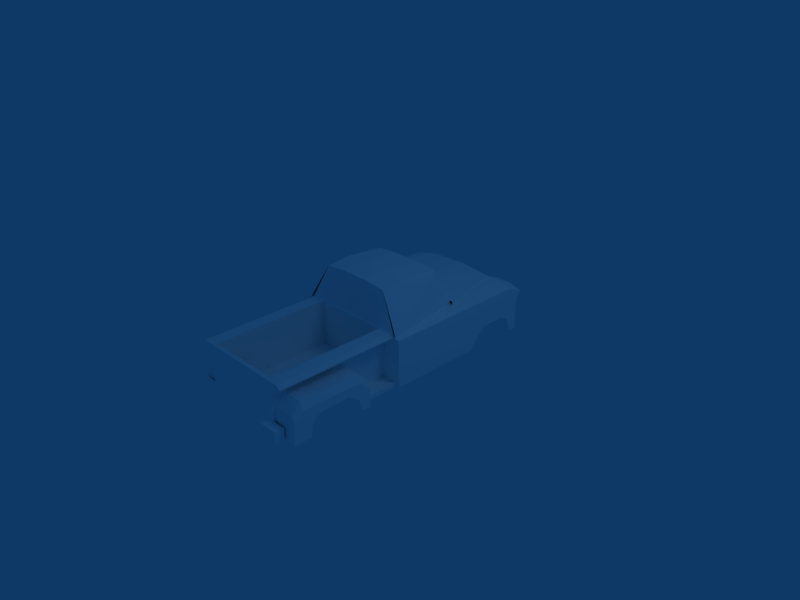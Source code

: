 # Source: oldChevy-Truck.blend  (saved by Blender 2.63.0; exported with 4.5.12 LTS)
import bpy
from mathutils import Matrix  # noqa: F401  (used for matrix-valued properties, if any)

bpy.ops.wm.read_factory_settings(use_empty=True)
scene = bpy.context.scene
scene.name = 'Scene'

# ---- collections
col_collection_1 = bpy.data.collections.new('Collection 1'); scene.collection.children.link(col_collection_1)

# ---- materials (node trees are filled in below, after node groups)
mat_material_1 = bpy.data.materials.new('Material#1')
mat_material_1.alpha_threshold = 0.0
mat_material_1.diffuse_color = (1.0, 1.0, 1.0, 1.0)
mat_material_1.roughness = 0.5
mat_material_1.line_color = (0.0, 0.0, 0.0, 1.0)

# ---- material node trees

# ---- world
world_world = bpy.data.worlds.new('World'); scene.world = world_world
world_world.color = (0.05656, 0.2208, 0.4)
world_world.use_sun_shadow = False
world_world.sun_shadow_jitter_overblur = 0.0
world_world.cycles.sampling_method = 'MANUAL'
world_world.cycles.sample_map_resolution = 256

# ---- cameras
cam_camera = bpy.data.cameras.new('Camera')
cam_camera.passepartout_alpha = 0.2
cam_camera.clip_end = 100.0
cam_camera.lens = 35.0
cam_camera.sensor_width = 32.0
cam_camera.sensor_height = 18.0
cam_camera.ortho_scale = 7.314
cam_camera.show_passepartout = False
cam_camera.show_safe_areas = True
cam_camera.dof.focus_distance = 0.0
cam_camera.dof.aperture_fstop = 128.0

# ---- lights
light_spot = bpy.data.lights.new('Spot', 'POINT')
light_spot.transmission_factor = 0.0
light_spot.cutoff_distance = 30.0
light_spot.energy = 100.0
light_spot.shadow_buffer_clip_start = 1.001
light_spot.shadow_soft_size = 1.0
light_spot.shadow_maximum_resolution = 0.006
light_spot.use_absolute_resolution = True
light_spot.cycles.use_multiple_importance_sampling = False

# ---- meshes
me_body_prm0_material_1 = bpy.data.meshes.new('body.prm0_Material#1')
me_body_prm0_material_1.from_pydata([(0.7667, 2.013, -0.1804), (0.7667, 2.136, -0.33), (0.7667, 2.012, -0.3294), (0.7667, 2.137, -0.181), (-0.7677, 2.013, -0.1804), (-0.7677, 2.137, -0.181), (-0.7677, 2.136, -0.33), (-0.7677, 2.012, -0.3294), (0.5048, 0.2814, 0.8241), (0.2354, 0.3608, 0.2615), (0.7998, 0.3608, 0.2615), (0.1929, 0.2811, 0.8514), (-0.2354, 0.3608, 0.2615), (-0.1929, 0.2811, 0.8514), (-0.7998, 0.3608, 0.2615), (-0.5048, 0.2814, 0.8241), (-0.5852, 2.021, 0.256), (0.5947, 2.018, -0.3333), (0.5947, 2.021, 0.256), (-0.5852, 2.018, -0.3333), (0.8754, 1.974, 0.009422), (0.5786, 1.854, 0.1507), (0.5786, 1.974, 0.009422), (0.8754, 1.854, 0.1507), (0.8754, 2.002, -0.3443), (0.5786, 2.002, -0.3443), (0.936, 1.973, -0.09269), (0.936, 1.854, 0.04782), (0.936, 2.002, -0.3443), (-0.572, 1.854, 0.1507), (-0.8688, 1.974, 0.009422), (-0.572, 1.974, 0.009422), (-0.8688, 1.854, 0.1507), (-0.572, 2.002, -0.3443), (-0.8688, 2.002, -0.3443), (-0.9293, 1.973, -0.09269), (-0.9293, 1.854, 0.04782), (-0.9293, 2.002, -0.3443), (-0.5238, 1.967, 0.3431), (0.5332, 1.964, -0.2726), (-0.5238, 1.964, -0.2726), (0.5332, 1.967, 0.3431), (0.4538, -1.796, 0.09867), (0.4538, -1.797, -0.3574), (0.4538, -1.679, -0.358), (0.6599, -1.797, -0.3574), (0.6599, -1.679, -0.358), (0.866, -1.798, -0.3287), (0.866, -1.68, -0.3292), (0.866, -1.796, 0.09867), (-0.4472, -1.679, -0.358), (-0.4472, -1.797, -0.3574), (-0.4472, -1.796, 0.09867), (-0.6533, -1.797, -0.3574), (-0.6533, -1.679, -0.358), (-0.8594, -1.798, -0.3287), (-0.8594, -1.68, -0.3292), (-0.8594, -1.796, 0.09867), (0.4822, -1.705, 0.3202), (0.4746, -1.752, 0.1826), (0.0104, -1.723, 0.3546), (0.0104, -1.77, 0.1822), (0.0104, -1.772, -0.3548), (-0.4528, -1.752, 0.1826), (-0.4528, -1.754, -0.3552), (-0.4604, -1.705, 0.3202), (0.4746, -1.754, -0.3552), (0.6599, -1.796, 0.09867), (0.6599, -1.874, 0.268), (0.4538, -1.874, 0.268), (0.866, -1.874, 0.2165), (-0.6533, -1.796, 0.09867), (-0.6533, -1.874, 0.268), (-0.4472, -1.874, 0.268), (-0.8594, -1.874, 0.2165), (0.5427, -0.5169, 0.767), (0.6571, -0.7147, 0.4005), (0.1966, -0.5169, 0.767), (0.225, -0.7149, 0.4747), (0.5067, -0.5835, 0.8067), (0.1938, -0.5838, 0.834), (-0.1966, -0.5169, 0.767), (-0.1938, -0.5838, 0.834), (-0.5427, -0.5169, 0.767), (-0.225, -0.7149, 0.4747), (-0.6571, -0.7147, 0.4005), (-0.5067, -0.5835, 0.8067), (0.4926, -1.645, 0.3759), (-0.4708, -1.645, 0.3759), (0.4538, -1.659, 0.3618), (0.866, -1.66, 0.3104), (-0.4472, -1.659, 0.3618), (-0.8594, -1.66, 0.3104), (0.6599, -1.659, 0.3618), (0.4538, -1.874, 0.268), (0.4538, -1.659, 0.3618), (0.6599, -1.874, 0.268), (0.866, -1.66, 0.3104), (0.866, -1.874, 0.2165), (-0.4472, -1.874, 0.268), (-0.6533, -1.659, 0.3618), (-0.4472, -1.659, 0.3618), (-0.6533, -1.874, 0.268), (-0.8594, -1.66, 0.3104), (-0.8594, -1.874, 0.2165), (0.502, -0.007797, 0.8534), (0.5048, 0.2814, 0.8241), (0.5011, -0.06748, 0.8575), (0.5067, -0.5835, 0.8067), (0.1919, -0.06701, 0.8847), (0.1938, -0.5838, 0.834), (0.1919, -0.007322, 0.8806), (0.1929, 0.2811, 0.8514), (-0.1919, -0.06701, 0.8847), (-0.1938, -0.5838, 0.834), (-0.1919, -0.007322, 0.8806), (-0.1929, 0.2811, 0.8514), (-0.5011, -0.06748, 0.8575), (-0.5067, -0.5835, 0.8067), (-0.502, -0.007797, 0.8534), (-0.5048, 0.2814, 0.8241), (-0.5238, 1.967, 0.3431), (-0.7005, 0.342, 0.3503), (-0.7005, 2.021, 0.3429), (-0.5238, 0.3806, 0.3504), (0.5332, 1.967, 0.3431), (0.7176, 0.342, 0.3503), (0.5332, 0.3806, 0.3504), (0.7176, 2.021, 0.3429), (-0.7592, 0.3413, 0.3095), (-0.7592, 2.021, 0.3021), (-0.7195, 0.3412, 0.2633), (-0.7195, 2.021, 0.256), (-0.5852, 0.3412, 0.2633), (-0.5852, 2.021, 0.256), (0.5947, 2.021, 0.256), (0.7365, 0.3412, 0.2633), (0.7365, 2.021, 0.256), (0.5947, 0.3412, 0.2633), (0.7762, 0.3413, 0.3095), (0.7762, 2.021, 0.3021), (0.5332, 0.3774, -0.266), (-0.5238, 1.964, -0.2726), (0.5332, 1.964, -0.2726), (-0.5238, 0.3774, -0.266), (0.4822, -1.705, 0.3202), (0.0104, -1.663, 0.4103), (0.4926, -1.645, 0.3759), (0.0104, -1.723, 0.3546), (-0.4604, -1.705, 0.3202), (-0.4708, -1.645, 0.3759), (0.7232, -0.7149, 0.3877), (0.0104, -0.7143, 0.4618), (-0.7015, -0.7149, 0.3877), (0.6599, 0.3632, 0.353), (0.4538, 0.3632, 0.353), (0.866, 0.3631, 0.3015), (-0.6533, 0.3632, 0.353), (-0.4472, 0.3632, 0.353), (-0.8594, 0.3631, 0.3015), (0.6599, 0.3605, -0.3664), (0.4538, 0.3632, 0.353), (0.4538, 0.3605, -0.3664), (0.6599, 0.3632, 0.353), (0.866, 0.3602, -0.3384), (0.866, 0.3631, 0.3015), (-0.4472, 0.3632, 0.353), (-0.6533, 0.3605, -0.3664), (-0.4472, 0.3605, -0.3664), (-0.6533, 0.3632, 0.353), (-0.8594, 0.3602, -0.3384), (-0.8594, 0.3631, 0.3015), (0.7998, 0.3611, 0.322), (0.2477, 0.3581, -0.3739), (0.7715, 0.3581, -0.3739), (0.2354, 0.3611, 0.322), (-0.2468, 0.3581, -0.3739), (-0.2354, 0.3611, 0.322), (-0.7715, 0.3581, -0.3739), (-0.7998, 0.3611, 0.322), (-0.5238, 0.3774, -0.266), (0.5332, 0.3806, 0.3504), (-0.5238, 0.3806, 0.3504), (0.5332, 0.3774, -0.266), (0.5048, 0.2814, 0.8241), (0.5011, -0.06748, 0.8575), (0.5427, -0.5169, 0.767), (0.5067, -0.5835, 0.8067), (-0.5011, -0.06748, 0.8575), (-0.5048, 0.2814, 0.8241), (-0.5427, -0.5169, 0.767), (-0.5067, -0.5835, 0.8067), (-0.5238, 1.964, -0.2726), (-0.5238, 1.967, 0.3431), (0.5332, 1.967, 0.3431), (0.5332, 1.964, -0.2726), (-0.5852, 2.021, 0.256), (-0.5852, 0.3385, -0.3259), (-0.5852, 2.018, -0.3333), (-0.5852, 0.3412, 0.2633), (0.5947, 2.018, -0.3333), (0.5947, 0.3412, 0.2633), (0.5947, 2.021, 0.256), (0.5947, 0.3385, -0.3259), (0.0104, -0.7181, -0.3596), (-0.4528, -1.754, -0.3552), (0.0104, -1.772, -0.3548), (-0.7015, -0.7181, -0.3596), (0.8528, 0.3516, -0.3526), (0.5776, 0.3519, -0.2951), (0.8528, 0.3519, -0.2951), (0.5776, 0.3516, -0.3526), (-0.5247, 0.3516, -0.3526), (-0.8008, 0.3519, -0.2951), (-0.5247, 0.3519, -0.2951), (-0.8008, 0.3516, -0.3526), (0.7232, -0.7181, -0.3596), (0.4746, -1.754, -0.3552), (0.4538, -0.9246, -0.3613), (0.4538, -1.039, -0.1869), (0.4538, -1.159, -0.06828), (0.4538, -1.796, 0.09867), (0.4538, -1.679, -0.358), (0.4538, -1.624, -0.1252), (0.6599, -0.9246, -0.3613), (0.6599, -1.039, -0.1869), (0.6599, -1.159, -0.06828), (0.6599, -1.5, -0.06687), (0.4538, -1.5, -0.06687), (0.6599, -1.624, -0.1252), (0.6599, -1.679, -0.358), (0.866, -0.9249, -0.3326), (0.866, -1.039, -0.1869), (0.866, -1.159, -0.06828), (0.866, -1.5, -0.06687), (0.866, -1.624, -0.1252), (0.866, -1.68, -0.3292), (0.866, -1.796, 0.09867), (-0.4472, -1.039, -0.1869), (-0.4472, -0.9246, -0.3613), (-0.4472, -1.159, -0.06828), (-0.4472, -1.624, -0.1252), (-0.4472, -1.679, -0.358), (-0.4472, -1.796, 0.09867), (-0.6533, -0.9246, -0.3613), (-0.6533, -1.039, -0.1869), (-0.6533, -1.159, -0.06828), (-0.6533, -1.5, -0.06687), (-0.4472, -1.5, -0.06687), (-0.6533, -1.624, -0.1252), (-0.6533, -1.679, -0.358), (-0.8594, -0.9249, -0.3326), (-0.8594, -1.039, -0.1869), (-0.8594, -1.159, -0.06828), (-0.8594, -1.5, -0.06687), (-0.8594, -1.624, -0.1252), (-0.8594, -1.68, -0.3292), (-0.8594, -1.796, 0.09867), (0.8528, 0.8849, -0.3543), (0.5776, 0.8849, -0.3543), (0.8528, 0.8851, -0.2976), (0.5776, 0.8851, -0.2976), (-0.5247, 0.8849, -0.3543), (-0.8008, 0.8849, -0.3543), (-0.8008, 0.8851, -0.2976), (-0.5247, 0.8851, -0.2976), (0.8754, 0.8926, 0.002573), (0.5786, 0.8912, -0.3401), (0.5786, 0.8926, 0.002573), (0.8754, 0.8912, -0.3401), (0.8754, 1.006, 0.1284), (0.5786, 1.006, 0.1284), (0.8754, 1.145, 0.1532), (0.5786, 1.145, 0.1532), (0.8754, 1.854, 0.1507), (0.5786, 1.854, 0.1507), (0.8754, 1.764, -0.3432), (0.5786, 2.002, -0.3443), (0.5786, 1.764, -0.3432), (0.8754, 2.002, -0.3443), (0.8754, 1.726, -0.1512), (0.5786, 1.726, -0.1512), (0.8754, 1.602, -0.07107), (0.5786, 1.602, -0.07107), (0.8754, 1.226, -0.06905), (0.5786, 1.226, -0.06905), (0.8754, 1.064, -0.1661), (0.5786, 1.064, -0.1661), (0.8754, 1.009, -0.3399), (0.5786, 1.009, -0.3399), (0.936, 0.8924, -0.09954), (0.936, 0.8912, -0.3401), (0.936, 1.006, 0.02556), (0.936, 1.145, 0.05037), (0.936, 1.854, 0.04782), (0.936, 1.764, -0.3432), (0.936, 2.002, -0.3443), (0.936, 1.726, -0.1512), (0.936, 1.602, -0.07107), (0.936, 1.226, -0.06905), (0.936, 1.064, -0.1661), (0.936, 1.009, -0.3399), (0.936, 1.973, -0.09269), (-0.572, 0.8912, -0.3401), (-0.8688, 0.8926, 0.002573), (-0.572, 0.8926, 0.002573), (-0.8688, 0.8912, -0.3401), (-0.8688, 1.006, 0.1284), (-0.572, 1.006, 0.1284), (-0.8688, 1.145, 0.1532), (-0.572, 1.145, 0.1532), (-0.8688, 1.854, 0.1507), (-0.572, 1.854, 0.1507), (-0.572, 2.002, -0.3443), (-0.8688, 1.764, -0.3432), (-0.572, 1.764, -0.3432), (-0.8688, 2.002, -0.3443), (-0.8688, 1.726, -0.1512), (-0.572, 1.726, -0.1512), (-0.8688, 1.602, -0.07107), (-0.572, 1.602, -0.07107), (-0.8688, 1.226, -0.06905), (-0.572, 1.226, -0.06905), (-0.8688, 1.064, -0.1661), (-0.572, 1.064, -0.1661), (-0.8688, 1.009, -0.3399), (-0.572, 1.009, -0.3399), (-0.9293, 0.8924, -0.09954), (-0.9293, 0.8912, -0.3401), (-0.9293, 1.006, 0.02556), (-0.9293, 1.145, 0.05037), (-0.9293, 1.854, 0.04782), (-0.9293, 1.764, -0.3432), (-0.9293, 2.002, -0.3443), (-0.9293, 1.726, -0.1512), (-0.9293, 1.602, -0.07107), (-0.9293, 1.226, -0.06905), (-0.9293, 1.064, -0.1661), (-0.9293, 1.009, -0.3399), (-0.9293, 1.973, -0.09269), (0.2477, -0.7183, -0.3695), (0.7715, -0.7183, -0.3695), (-0.2468, -0.7183, -0.3695), (-0.7715, -0.7183, -0.3695), (0.4926, -1.645, 0.3759), (0.7232, -0.7149, 0.3877), (-0.7015, -0.7149, 0.3877), (-0.4708, -1.645, 0.3759), (0.4538, -1.659, 0.3618), (0.866, -1.66, 0.3104), (-0.4472, -1.659, 0.3618), (-0.8594, -1.66, 0.3104), (0.6571, -0.7147, 0.4005), (0.225, -0.7149, 0.4747), (-0.225, -0.7149, 0.4747), (-0.6571, -0.7147, 0.4005)], [], [(0, 2, 1), (0, 1, 3), (3, 5, 4), (4, 0, 3), (2, 7, 6), (2, 6, 1), (6, 7, 4), (6, 4, 5), (8, 10, 9), (8, 9, 11), (11, 9, 12), (11, 12, 13), (13, 12, 14), (13, 14, 15), (0, 4, 7), (0, 7, 2), (1, 6, 5), (1, 5, 3), (16, 18, 17), (16, 17, 19), (20, 22, 21), (20, 21, 23), (24, 25, 22), (26, 20, 23), (26, 23, 27), (28, 24, 22), (28, 22, 20), (28, 20, 26), (29, 31, 30), (29, 30, 32), (33, 34, 31), (32, 30, 35), (32, 35, 36), (31, 34, 37), (31, 37, 30), (30, 37, 35), (38, 40, 39), (38, 39, 41), (42, 44, 43), (45, 43, 44), (45, 44, 46), (47, 45, 46), (47, 46, 48), (48, 49, 47), (50, 52, 51), (50, 51, 53), (50, 53, 54), (54, 53, 55), (54, 55, 56), (57, 56, 55), (58, 60, 59), (59, 60, 61), (62, 61, 63), (62, 63, 64), (60, 65, 61), (61, 65, 63), (59, 61, 62), (59, 62, 66), (67, 42, 43), (67, 43, 45), (68, 69, 42), (68, 42, 67), (49, 67, 45), (49, 45, 47), (70, 68, 67), (70, 67, 49), (51, 52, 71), (51, 71, 53), (52, 73, 72), (52, 72, 71), (53, 71, 57), (53, 57, 55), (72, 74, 71), (71, 74, 57), (75, 77, 76), (76, 77, 78), (79, 80, 75), (75, 80, 77), (77, 81, 78), (77, 80, 82), (77, 82, 81), (78, 81, 83), (78, 83, 84), (84, 83, 85), (82, 86, 81), (81, 86, 83), (87, 58, 59), (87, 59, 66), (63, 65, 88), (63, 88, 64), (89, 42, 69), (49, 90, 70), (52, 91, 73), (92, 57, 74), (93, 95, 94), (93, 94, 96), (97, 93, 96), (97, 96, 98), (99, 101, 100), (99, 100, 102), (102, 100, 103), (102, 103, 104), (105, 107, 106), (108, 107, 109), (108, 109, 110), (107, 105, 111), (107, 111, 109), (105, 106, 112), (105, 112, 111), (110, 109, 113), (110, 113, 114), (109, 111, 115), (109, 115, 113), (111, 112, 116), (111, 116, 115), (114, 113, 117), (114, 117, 118), (113, 115, 119), (113, 119, 117), (115, 116, 120), (115, 120, 119), (117, 119, 120), (121, 123, 122), (121, 122, 124), (125, 127, 126), (125, 126, 128), (123, 130, 129), (123, 129, 122), (130, 132, 131), (130, 131, 129), (132, 134, 133), (132, 133, 131), (135, 137, 136), (135, 136, 138), (137, 140, 139), (137, 139, 136), (140, 128, 126), (140, 126, 139), (141, 143, 142), (141, 142, 144), (145, 147, 146), (145, 146, 148), (146, 150, 149), (146, 149, 148), (151, 152, 147), (147, 152, 146), (152, 153, 146), (146, 153, 150), (127, 124, 122), (127, 122, 126), (140, 137, 135), (140, 135, 128), (128, 135, 134), (128, 134, 123), (123, 134, 132), (123, 132, 130), (121, 125, 128), (121, 128, 123), (154, 155, 95), (154, 95, 93), (156, 154, 93), (156, 93, 97), (101, 158, 157), (101, 157, 100), (100, 157, 159), (100, 159, 103), (160, 162, 161), (160, 161, 163), (164, 160, 163), (164, 163, 165), (166, 168, 167), (166, 167, 169), (169, 167, 170), (169, 170, 171), (172, 174, 173), (172, 173, 175), (175, 173, 176), (175, 176, 177), (177, 176, 178), (177, 178, 179), (180, 182, 181), (180, 181, 183), (184, 185, 172), (172, 185, 186), (186, 185, 187), (188, 189, 179), (188, 179, 190), (188, 190, 191), (182, 180, 192), (182, 192, 193), (194, 195, 183), (194, 183, 181), (196, 198, 197), (196, 197, 199), (200, 202, 201), (200, 201, 203), (204, 206, 205), (204, 205, 207), (208, 210, 209), (208, 209, 211), (212, 214, 213), (212, 213, 215), (216, 217, 206), (216, 206, 204), (218, 219, 162), (162, 219, 220), (221, 223, 222), (224, 218, 162), (224, 162, 160), (225, 219, 218), (226, 220, 219), (226, 219, 225), (227, 228, 220), (227, 220, 226), (229, 223, 228), (229, 228, 227), (230, 222, 223), (230, 223, 229), (231, 224, 160), (231, 160, 164), (232, 225, 218), (232, 218, 224), (232, 224, 231), (233, 226, 225), (233, 225, 232), (234, 227, 226), (234, 226, 233), (235, 229, 227), (235, 227, 234), (236, 230, 229), (236, 229, 235), (232, 231, 164), (232, 164, 233), (235, 237, 236), (238, 239, 168), (238, 168, 240), (241, 243, 242), (168, 239, 244), (168, 244, 167), (238, 245, 239), (238, 240, 246), (238, 246, 245), (240, 248, 247), (240, 247, 246), (248, 241, 249), (248, 249, 247), (241, 242, 250), (241, 250, 249), (167, 244, 251), (167, 251, 170), (239, 245, 252), (239, 252, 244), (244, 252, 251), (245, 246, 253), (245, 253, 252), (246, 247, 254), (246, 254, 253), (247, 249, 255), (247, 255, 254), (250, 256, 249), (249, 256, 255), (251, 252, 170), (170, 252, 253), (257, 255, 256), (258, 208, 211), (258, 211, 259), (258, 260, 210), (258, 210, 208), (260, 261, 209), (260, 209, 210), (262, 212, 215), (262, 215, 263), (215, 213, 264), (215, 264, 263), (265, 264, 213), (265, 213, 214), (266, 268, 267), (266, 267, 269), (270, 271, 268), (270, 268, 266), (272, 273, 271), (272, 271, 270), (274, 275, 273), (274, 273, 272), (276, 278, 277), (276, 277, 279), (280, 281, 278), (280, 278, 276), (282, 283, 281), (282, 281, 280), (284, 285, 283), (284, 283, 282), (286, 287, 285), (286, 285, 284), (288, 289, 287), (288, 287, 286), (269, 267, 289), (269, 289, 288), (290, 266, 269), (290, 269, 291), (292, 270, 266), (292, 266, 290), (293, 272, 270), (293, 270, 292), (294, 274, 272), (294, 272, 293), (295, 276, 279), (295, 279, 296), (297, 280, 276), (297, 276, 295), (298, 282, 280), (298, 280, 297), (299, 284, 282), (299, 282, 298), (300, 286, 284), (300, 284, 299), (301, 288, 286), (301, 286, 300), (291, 269, 288), (291, 288, 301), (300, 299, 290), (292, 290, 299), (292, 299, 293), (293, 299, 298), (293, 298, 294), (294, 298, 297), (294, 297, 302), (301, 300, 290), (301, 290, 291), (302, 297, 295), (302, 295, 296), (303, 305, 304), (303, 304, 306), (305, 308, 307), (305, 307, 304), (308, 310, 309), (308, 309, 307), (310, 312, 311), (310, 311, 309), (313, 315, 314), (313, 314, 316), (315, 318, 317), (315, 317, 314), (318, 320, 319), (318, 319, 317), (320, 322, 321), (320, 321, 319), (322, 324, 323), (322, 323, 321), (324, 326, 325), (324, 325, 323), (326, 303, 306), (326, 306, 325), (306, 304, 327), (306, 327, 328), (304, 307, 329), (304, 329, 327), (307, 309, 330), (307, 330, 329), (309, 311, 331), (309, 331, 330), (316, 314, 332), (316, 332, 333), (314, 317, 334), (314, 334, 332), (317, 319, 335), (317, 335, 334), (319, 321, 336), (319, 336, 335), (321, 323, 337), (321, 337, 336), (323, 325, 338), (323, 338, 337), (325, 306, 328), (325, 328, 338), (336, 337, 327), (336, 327, 329), (336, 329, 330), (335, 336, 330), (335, 330, 331), (334, 335, 331), (334, 331, 339), (327, 337, 338), (327, 338, 328), (332, 334, 339), (332, 339, 333), (174, 341, 340), (174, 340, 173), (173, 340, 342), (173, 342, 176), (176, 342, 343), (176, 343, 178), (198, 200, 203), (198, 203, 197), (344, 217, 216), (344, 216, 345), (205, 347, 346), (205, 346, 207), (348, 220, 228), (348, 228, 223), (348, 223, 221), (162, 220, 348), (162, 348, 161), (233, 349, 234), (235, 234, 349), (235, 349, 237), (349, 233, 164), (349, 164, 165), (240, 350, 248), (241, 248, 350), (241, 350, 243), (350, 240, 168), (350, 168, 166), (351, 253, 254), (351, 254, 255), (351, 255, 257), (170, 253, 351), (170, 351, 171), (172, 186, 352), (172, 352, 174), (174, 352, 341), (341, 352, 353), (341, 353, 340), (340, 353, 354), (340, 354, 342), (342, 354, 355), (342, 355, 343), (190, 179, 355), (355, 179, 178), (355, 178, 343)])
_uv = me_body_prm0_material_1.uv_layers.new(name='UVTex')
_uv.uv.foreach_set('vector', [0.07323, 0.6165, 0.07323, 0.5612, 0.07323, 0.5618, 0.07323, 0.6165, 0.07323, 0.5618, 0.07323, 0.6171, 0.07323, 0.6171, 0.6302, 0.6171, 0.6302, 0.6165, 0.6302, 0.6165, 0.07323, 0.6165, 0.07323, 0.6171, 0.07323, 0.5612, 0.6302, 0.5612, 0.6302, 0.5618, 0.07323, 0.5612, 0.6302, 0.5618, 0.07323, 0.5618, 0.6302, 0.5618, 0.6302, 0.5612, 0.6302, 0.6165, 0.6302, 0.5618, 0.6302, 0.6165, 0.6302, 0.6171, 0.1684, 0.9776, 0.06128, 0.7696, 0.2661, 0.7696, 0.1684, 0.9776, 0.2661, 0.7696, 0.2815, 0.9878, 0.2815, 0.9878, 0.2661, 0.7696, 0.4372, 0.7696, 0.2815, 0.9878, 0.4372, 0.7696, 0.4218, 0.9878, 0.4218, 0.9878, 0.4372, 0.7696, 0.642, 0.7696, 0.4218, 0.9878, 0.642, 0.7696, 0.5349, 0.9776, 0.07323, 0.6165, 0.6302, 0.6165, 0.6302, 0.5612, 0.07323, 0.6165, 0.6302, 0.5612, 0.07323, 0.5612, 0.07323, 0.5618, 0.6302, 0.5618, 0.6302, 0.6171, 0.07323, 0.5618, 0.6302, 0.6171, 0.07323, 0.6171, 0.564, 0.7783, 0.1359, 0.7783, 0.1359, 0.56, 0.564, 0.7783, 0.1359, 0.56, 0.564, 0.56, 0.03403, 0.6869, 0.1417, 0.6869, 0.1417, 0.7383, 0.03403, 0.6869, 0.1417, 0.7383, 0.03403, 0.7383, 0.03403, 0.5556, 0.1417, 0.5556, 0.1417, 0.6869, 0.01185, 0.6488, 0.03403, 0.6869, 0.03403, 0.7383, 0.01185, 0.6488, 0.03403, 0.7383, 0.01185, 0.7002, 0.01185, 0.5556, 0.03403, 0.5556, 0.1417, 0.6869, 0.01185, 0.5556, 0.1417, 0.6869, 0.03403, 0.6869, 0.01185, 0.5556, 0.03403, 0.6869, 0.01185, 0.6488, 0.5592, 0.7383, 0.5592, 0.6869, 0.6669, 0.6869, 0.5592, 0.7383, 0.6669, 0.6869, 0.6669, 0.7383, 0.5592, 0.5556, 0.6669, 0.5556, 0.5592, 0.6869, 0.6669, 0.7383, 0.6669, 0.6869, 0.6891, 0.6488, 0.6669, 0.7383, 0.6891, 0.6488, 0.6891, 0.7002, 0.5592, 0.6869, 0.6669, 0.5556, 0.6891, 0.5556, 0.5592, 0.6869, 0.6891, 0.5556, 0.6669, 0.6869, 0.6669, 0.6869, 0.6891, 0.5556, 0.6891, 0.6488, 0.5418, 0.8104, 0.5418, 0.5819, 0.1581, 0.5819, 0.5418, 0.8104, 0.1581, 0.5819, 0.1581, 0.8104, 0.7675, 0.1681, 0.6389, 0.1681, 0.6384, 0.1681, 0.6384, 0.1205, 0.6384, 0.1681, 0.6389, 0.1681, 0.6384, 0.1205, 0.6389, 0.1681, 0.6389, 0.1205, 0.6465, 0.07284, 0.6384, 0.1205, 0.6389, 0.1205, 0.6465, 0.07284, 0.6389, 0.1205, 0.647, 0.07284, 0.647, 0.07284, 0.7675, 0.07284, 0.6465, 0.07284, 0.6389, 0.3763, 0.7675, 0.3763, 0.6384, 0.3763, 0.6389, 0.3763, 0.6384, 0.3763, 0.6384, 0.4239, 0.6389, 0.3763, 0.6384, 0.4239, 0.6389, 0.4239, 0.6389, 0.4239, 0.6384, 0.4239, 0.6465, 0.4715, 0.6389, 0.4239, 0.6465, 0.4715, 0.647, 0.4715, 0.7675, 0.4715, 0.647, 0.4715, 0.6465, 0.4715, 0.8306, 0.1615, 0.8402, 0.2705, 0.7914, 0.1633, 0.7914, 0.1633, 0.8402, 0.2705, 0.7914, 0.2705, 0.6393, 0.2705, 0.7914, 0.2705, 0.7914, 0.3776, 0.6393, 0.2705, 0.7914, 0.3776, 0.6393, 0.3776, 0.8402, 0.2705, 0.8306, 0.3795, 0.7914, 0.2705, 0.7914, 0.2705, 0.8306, 0.3795, 0.7914, 0.3776, 0.7914, 0.1633, 0.7914, 0.2705, 0.6393, 0.2705, 0.7914, 0.1633, 0.6393, 0.2705, 0.6393, 0.1633, 0.7675, 0.1205, 0.7675, 0.1681, 0.6384, 0.1681, 0.7675, 0.1205, 0.6384, 0.1681, 0.6384, 0.1205, 0.8151, 0.1205, 0.8151, 0.1681, 0.7675, 0.1681, 0.8151, 0.1205, 0.7675, 0.1681, 0.7675, 0.1205, 0.7675, 0.07284, 0.7675, 0.1205, 0.6384, 0.1205, 0.7675, 0.07284, 0.6384, 0.1205, 0.6465, 0.07284, 0.8005, 0.07284, 0.8151, 0.1205, 0.7675, 0.1205, 0.8005, 0.07284, 0.7675, 0.1205, 0.7675, 0.07284, 0.6384, 0.3763, 0.7675, 0.3763, 0.7675, 0.4239, 0.6384, 0.3763, 0.7675, 0.4239, 0.6384, 0.4239, 0.7675, 0.3763, 0.8151, 0.3763, 0.8151, 0.4239, 0.7675, 0.3763, 0.8151, 0.4239, 0.7675, 0.4239, 0.6384, 0.4239, 0.7675, 0.4239, 0.7675, 0.4715, 0.6384, 0.4239, 0.7675, 0.4715, 0.6465, 0.4715, 0.8151, 0.4239, 0.8005, 0.4715, 0.7675, 0.4239, 0.7675, 0.4239, 0.8005, 0.4715, 0.7675, 0.4715, 0.9629, 0.1474, 0.9629, 0.2274, 0.8582, 0.121, 0.8582, 0.121, 0.9629, 0.2274, 0.8792, 0.2208, 0.9738, 0.1557, 0.9815, 0.2281, 0.9629, 0.1474, 0.9629, 0.1474, 0.9815, 0.2281, 0.9629, 0.2274, 0.9629, 0.2274, 0.9629, 0.3184, 0.8792, 0.2208, 0.9629, 0.2274, 0.9815, 0.2281, 0.9815, 0.3178, 0.9629, 0.2274, 0.9815, 0.3178, 0.9629, 0.3184, 0.8792, 0.2208, 0.9629, 0.3184, 0.9629, 0.3984, 0.8792, 0.2208, 0.9629, 0.3984, 0.8792, 0.3251, 0.8792, 0.3251, 0.9629, 0.3984, 0.8582, 0.4248, 0.9815, 0.3178, 0.9738, 0.3901, 0.9629, 0.3184, 0.9629, 0.3184, 0.9738, 0.3901, 0.9629, 0.3984, 0.8466, 0.1591, 0.8306, 0.1615, 0.7914, 0.1633, 0.8466, 0.1591, 0.7914, 0.1633, 0.6393, 0.1633, 0.7914, 0.3776, 0.8306, 0.3795, 0.8466, 0.3819, 0.7914, 0.3776, 0.8466, 0.3819, 0.6393, 0.3776, 0.8427, 0.1681, 0.7675, 0.1681, 0.8151, 0.1681, 0.7675, 0.07284, 0.8282, 0.07284, 0.8005, 0.07284, 0.7675, 0.3763, 0.8427, 0.3763, 0.8151, 0.3763, 0.8282, 0.4715, 0.7675, 0.4715, 0.8005, 0.4715, 0.8755, 0.5309, 0.854, 0.5309, 0.854, 0.5047, 0.8755, 0.5309, 0.854, 0.5047, 0.8755, 0.5047, 0.8969, 0.531, 0.8755, 0.5309, 0.8755, 0.5047, 0.8969, 0.531, 0.8755, 0.5047, 0.8969, 0.5048, 0.7604, 0.5047, 0.7604, 0.5309, 0.739, 0.5309, 0.7604, 0.5047, 0.739, 0.5309, 0.739, 0.5047, 0.739, 0.5047, 0.739, 0.5309, 0.7176, 0.531, 0.739, 0.5047, 0.7176, 0.531, 0.7176, 0.5048, 0.8591, 0.7332, 0.859, 0.7259, 0.8594, 0.769, 0.8596, 0.6624, 0.859, 0.7259, 0.8269, 0.7258, 0.8596, 0.6624, 0.8269, 0.7258, 0.8271, 0.6624, 0.859, 0.7259, 0.8591, 0.7332, 0.8269, 0.7332, 0.859, 0.7259, 0.8269, 0.7332, 0.8269, 0.7258, 0.8591, 0.7332, 0.8594, 0.769, 0.827, 0.769, 0.8591, 0.7332, 0.827, 0.769, 0.8269, 0.7332, 0.8271, 0.6624, 0.8269, 0.7258, 0.787, 0.7258, 0.8271, 0.6624, 0.787, 0.7258, 0.7867, 0.6624, 0.8269, 0.7258, 0.8269, 0.7332, 0.787, 0.7332, 0.8269, 0.7258, 0.787, 0.7332, 0.787, 0.7258, 0.8269, 0.7332, 0.827, 0.769, 0.7868, 0.769, 0.8269, 0.7332, 0.7868, 0.769, 0.787, 0.7332, 0.7867, 0.6624, 0.787, 0.7258, 0.7548, 0.7259, 0.7867, 0.6624, 0.7548, 0.7259, 0.7542, 0.6624, 0.787, 0.7258, 0.787, 0.7332, 0.7548, 0.7332, 0.787, 0.7258, 0.7548, 0.7332, 0.7548, 0.7259, 0.787, 0.7332, 0.7868, 0.769, 0.7544, 0.769, 0.787, 0.7332, 0.7544, 0.769, 0.7548, 0.7332, 0.7548, 0.7259, 0.7548, 0.7332, 0.7544, 0.769, 0.7524, 0.9777, 0.7341, 0.9844, 0.7341, 0.7775, 0.7524, 0.9777, 0.7341, 0.7775, 0.7524, 0.7822, 0.8623, 0.9777, 0.8623, 0.7822, 0.8815, 0.7775, 0.8623, 0.9777, 0.8815, 0.7775, 0.8815, 0.9844, 0.7341, 0.9844, 0.728, 0.9844, 0.728, 0.7775, 0.7341, 0.9844, 0.728, 0.7775, 0.7341, 0.7775, 0.728, 0.9844, 0.7322, 0.9845, 0.7322, 0.7776, 0.728, 0.9844, 0.7322, 0.7776, 0.728, 0.7775, 0.7322, 0.9845, 0.7461, 0.9845, 0.7461, 0.7776, 0.7322, 0.9845, 0.7461, 0.7776, 0.7322, 0.7776, 0.8687, 0.9845, 0.8834, 0.9845, 0.8834, 0.7776, 0.8687, 0.9845, 0.8834, 0.7776, 0.8687, 0.7776, 0.8834, 0.9845, 0.8876, 0.9844, 0.8876, 0.7775, 0.8834, 0.9845, 0.8876, 0.7775, 0.8834, 0.7776, 0.8876, 0.9844, 0.8815, 0.9844, 0.8815, 0.7775, 0.8876, 0.9844, 0.8815, 0.7775, 0.8876, 0.7775, 0.8623, 0.7832, 0.8623, 0.9787, 0.7524, 0.9787, 0.8623, 0.7832, 0.7524, 0.9787, 0.7524, 0.7832, 0.857, 0.5254, 0.8581, 0.5326, 0.808, 0.5303, 0.857, 0.5254, 0.808, 0.5303, 0.808, 0.5231, 0.808, 0.5303, 0.7579, 0.5326, 0.759, 0.5254, 0.808, 0.5303, 0.759, 0.5254, 0.808, 0.5231, 0.8821, 0.6472, 0.808, 0.6471, 0.8581, 0.5326, 0.8581, 0.5326, 0.808, 0.6471, 0.808, 0.5303, 0.808, 0.6471, 0.734, 0.6472, 0.808, 0.5303, 0.808, 0.5303, 0.734, 0.6472, 0.7579, 0.5326, 0.8623, 0.7822, 0.7524, 0.7822, 0.7341, 0.7775, 0.8623, 0.7822, 0.7341, 0.7775, 0.8815, 0.7775, 0.8876, 0.9844, 0.8834, 0.9845, 0.8687, 0.9845, 0.8876, 0.9844, 0.8687, 0.9845, 0.8815, 0.9844, 0.8815, 0.9844, 0.8687, 0.9845, 0.7461, 0.9845, 0.8815, 0.9844, 0.7461, 0.9845, 0.7341, 0.9844, 0.7341, 0.9844, 0.7461, 0.9845, 0.7322, 0.9845, 0.7341, 0.9844, 0.7322, 0.9845, 0.728, 0.9844, 0.7524, 0.9777, 0.8623, 0.9777, 0.8815, 0.9844, 0.7524, 0.9777, 0.8815, 0.9844, 0.7341, 0.9844, 0.8755, 0.7801, 0.854, 0.7801, 0.854, 0.5309, 0.8755, 0.7801, 0.854, 0.5309, 0.8755, 0.5309, 0.8969, 0.7802, 0.8755, 0.7801, 0.8755, 0.5309, 0.8969, 0.7802, 0.8755, 0.5309, 0.8969, 0.531, 0.7604, 0.5309, 0.7604, 0.7801, 0.739, 0.7801, 0.7604, 0.5309, 0.739, 0.7801, 0.739, 0.5309, 0.739, 0.5309, 0.739, 0.7801, 0.7176, 0.7802, 0.739, 0.5309, 0.7176, 0.7802, 0.7176, 0.531, 0.2725, 0.3092, 0.2725, 0.3092, 0.2739, 0.4263, 0.2725, 0.3092, 0.2739, 0.4263, 0.2739, 0.4263, 0.2725, 0.3139, 0.2725, 0.3092, 0.2739, 0.4263, 0.2725, 0.3139, 0.2739, 0.4263, 0.2738, 0.418, 0.2739, 0.4263, 0.2725, 0.3092, 0.2725, 0.3092, 0.2739, 0.4263, 0.2725, 0.3092, 0.2739, 0.4263, 0.2739, 0.4263, 0.2725, 0.3092, 0.2725, 0.3139, 0.2739, 0.4263, 0.2725, 0.3139, 0.2738, 0.418, 0.2741, 0.4213, 0.2728, 0.3081, 0.2728, 0.3081, 0.2741, 0.4213, 0.2728, 0.3081, 0.2741, 0.4213, 0.2741, 0.4213, 0.2728, 0.3081, 0.2728, 0.3081, 0.2741, 0.4213, 0.2728, 0.3081, 0.2741, 0.4213, 0.2741, 0.4213, 0.2728, 0.3081, 0.2728, 0.3081, 0.2741, 0.4213, 0.2728, 0.3081, 0.2741, 0.4213, 0.2701, 0.3257, 0.2713, 0.4259, 0.2713, 0.4259, 0.2701, 0.3257, 0.2713, 0.4259, 0.2701, 0.3257, 0.2875, 0.5026, 0.3403, 0.507, 0.2741, 0.4213, 0.2741, 0.4213, 0.3403, 0.507, 0.408, 0.4911, 0.408, 0.4911, 0.3403, 0.507, 0.4181, 0.4974, 0.3403, 0.507, 0.2875, 0.5026, 0.2741, 0.4213, 0.3403, 0.507, 0.2741, 0.4213, 0.408, 0.4911, 0.3403, 0.507, 0.408, 0.4911, 0.4181, 0.4974, 0.2713, 0.4259, 0.2701, 0.3257, 0.03061, 0.329, 0.2713, 0.4259, 0.03061, 0.329, 0.03183, 0.4293, 0.03183, 0.4293, 0.03061, 0.329, 0.2701, 0.3257, 0.03183, 0.4293, 0.2701, 0.3257, 0.2713, 0.4259, 0.02352, 0.4152, 0.02235, 0.3194, 0.2758, 0.3159, 0.02352, 0.4152, 0.2758, 0.3159, 0.277, 0.4116, 0.02235, 0.3194, 0.02352, 0.4152, 0.277, 0.4116, 0.02235, 0.3194, 0.277, 0.4116, 0.2758, 0.3159, 0.4353, 0.3074, 0.5945, 0.3051, 0.5917, 0.3052, 0.4353, 0.3074, 0.5917, 0.3052, 0.4353, 0.3074, 0.2738, 0.3115, 0.2739, 0.3208, 0.2739, 0.3208, 0.2738, 0.3115, 0.2739, 0.3208, 0.2738, 0.3115, 0.2738, 0.3115, 0.2739, 0.3208, 0.2739, 0.3208, 0.2738, 0.3115, 0.2739, 0.3208, 0.2738, 0.3115, 0.4353, 0.3074, 0.5917, 0.3052, 0.5945, 0.3051, 0.4353, 0.3074, 0.5945, 0.3051, 0.4353, 0.3074, 0.4665, 0.3065, 0.4842, 0.3344, 0.2725, 0.3092, 0.2725, 0.3092, 0.4842, 0.3344, 0.5025, 0.3534, 0.5991, 0.3788, 0.5726, 0.3428, 0.5804, 0.3049, 0.4665, 0.3065, 0.4665, 0.3065, 0.2725, 0.3092, 0.4665, 0.3065, 0.2725, 0.3092, 0.2725, 0.3092, 0.4842, 0.3344, 0.4842, 0.3344, 0.4665, 0.3065, 0.5025, 0.3534, 0.5025, 0.3534, 0.4842, 0.3344, 0.5025, 0.3534, 0.4842, 0.3344, 0.4842, 0.3344, 0.5541, 0.3527, 0.5541, 0.3527, 0.5025, 0.3534, 0.5541, 0.3527, 0.5025, 0.3534, 0.5025, 0.3534, 0.5726, 0.3428, 0.5726, 0.3428, 0.5541, 0.3527, 0.5726, 0.3428, 0.5541, 0.3527, 0.5541, 0.3527, 0.5804, 0.3049, 0.5804, 0.3049, 0.5726, 0.3428, 0.5804, 0.3049, 0.5726, 0.3428, 0.5726, 0.3428, 0.4666, 0.3112, 0.4665, 0.3065, 0.2725, 0.3092, 0.4666, 0.3112, 0.2725, 0.3092, 0.2725, 0.3139, 0.4842, 0.3344, 0.4842, 0.3344, 0.4665, 0.3065, 0.4842, 0.3344, 0.4665, 0.3065, 0.4665, 0.3065, 0.4842, 0.3344, 0.4665, 0.3065, 0.4666, 0.3112, 0.5025, 0.3534, 0.5025, 0.3534, 0.4842, 0.3344, 0.5025, 0.3534, 0.4842, 0.3344, 0.4842, 0.3344, 0.5541, 0.3527, 0.5541, 0.3527, 0.5025, 0.3534, 0.5541, 0.3527, 0.5025, 0.3534, 0.5025, 0.3534, 0.5726, 0.3428, 0.5726, 0.3428, 0.5541, 0.3527, 0.5726, 0.3428, 0.5541, 0.3527, 0.5541, 0.3527, 0.5805, 0.3095, 0.5804, 0.3049, 0.5726, 0.3428, 0.5805, 0.3095, 0.5726, 0.3428, 0.5726, 0.3428, 0.4842, 0.3344, 0.4666, 0.3112, 0.2725, 0.3139, 0.4842, 0.3344, 0.2725, 0.3139, 0.5025, 0.3534, 0.5726, 0.3428, 0.5991, 0.3788, 0.5805, 0.3095, 0.4842, 0.3344, 0.4665, 0.3065, 0.2725, 0.3092, 0.4842, 0.3344, 0.2725, 0.3092, 0.5025, 0.3534, 0.5726, 0.3428, 0.5991, 0.3788, 0.5804, 0.3049, 0.2725, 0.3092, 0.4665, 0.3065, 0.4665, 0.3065, 0.2725, 0.3092, 0.4665, 0.3065, 0.2725, 0.3092, 0.4842, 0.3344, 0.4842, 0.3344, 0.4665, 0.3065, 0.4842, 0.3344, 0.5025, 0.3534, 0.5025, 0.3534, 0.4842, 0.3344, 0.5025, 0.3534, 0.4842, 0.3344, 0.5025, 0.3534, 0.5541, 0.3527, 0.5541, 0.3527, 0.5025, 0.3534, 0.5541, 0.3527, 0.5025, 0.3534, 0.5541, 0.3527, 0.5726, 0.3428, 0.5726, 0.3428, 0.5541, 0.3527, 0.5726, 0.3428, 0.5541, 0.3527, 0.5726, 0.3428, 0.5804, 0.3049, 0.5804, 0.3049, 0.5726, 0.3428, 0.5804, 0.3049, 0.5726, 0.3428, 0.2725, 0.3092, 0.4665, 0.3065, 0.4666, 0.3112, 0.2725, 0.3092, 0.4666, 0.3112, 0.2725, 0.3139, 0.4665, 0.3065, 0.4842, 0.3344, 0.4842, 0.3344, 0.4665, 0.3065, 0.4842, 0.3344, 0.4665, 0.3065, 0.4665, 0.3065, 0.4842, 0.3344, 0.4666, 0.3112, 0.4842, 0.3344, 0.5025, 0.3534, 0.5025, 0.3534, 0.4842, 0.3344, 0.5025, 0.3534, 0.4842, 0.3344, 0.5025, 0.3534, 0.5541, 0.3527, 0.5541, 0.3527, 0.5025, 0.3534, 0.5541, 0.3527, 0.5025, 0.3534, 0.5541, 0.3527, 0.5726, 0.3428, 0.5726, 0.3428, 0.5541, 0.3527, 0.5726, 0.3428, 0.5541, 0.3527, 0.5804, 0.3049, 0.5805, 0.3095, 0.5726, 0.3428, 0.5726, 0.3428, 0.5805, 0.3095, 0.5726, 0.3428, 0.4666, 0.3112, 0.4842, 0.3344, 0.2725, 0.3139, 0.2725, 0.3139, 0.4842, 0.3344, 0.5025, 0.3534, 0.5991, 0.3788, 0.5726, 0.3428, 0.5805, 0.3095, 0.1933, 0.3127, 0.2738, 0.3115, 0.2738, 0.3115, 0.1933, 0.3127, 0.2738, 0.3115, 0.1933, 0.3127, 0.1933, 0.3127, 0.1935, 0.322, 0.2739, 0.3208, 0.1933, 0.3127, 0.2739, 0.3208, 0.2738, 0.3115, 0.1935, 0.322, 0.1935, 0.322, 0.2739, 0.3208, 0.1935, 0.322, 0.2739, 0.3208, 0.2739, 0.3208, 0.1933, 0.3127, 0.2738, 0.3115, 0.2738, 0.3115, 0.1933, 0.3127, 0.2738, 0.3115, 0.1933, 0.3127, 0.2738, 0.3115, 0.2739, 0.3208, 0.1935, 0.322, 0.2738, 0.3115, 0.1935, 0.322, 0.1933, 0.3127, 0.1935, 0.322, 0.1935, 0.322, 0.2739, 0.3208, 0.1935, 0.322, 0.2739, 0.3208, 0.2739, 0.3208, 0.1931, 0.3708, 0.1931, 0.3708, 0.1924, 0.3151, 0.1931, 0.3708, 0.1924, 0.3151, 0.1924, 0.3151, 0.1763, 0.3917, 0.1763, 0.3917, 0.1931, 0.3708, 0.1763, 0.3917, 0.1931, 0.3708, 0.1931, 0.3708, 0.1554, 0.3961, 0.1554, 0.3961, 0.1763, 0.3917, 0.1554, 0.3961, 0.1763, 0.3917, 0.1763, 0.3917, 0.04835, 0.3976, 0.04835, 0.3976, 0.1554, 0.3961, 0.04835, 0.3976, 0.1554, 0.3961, 0.1554, 0.3961, 0.06065, 0.317, 0.06065, 0.317, 0.02471, 0.3175, 0.06065, 0.317, 0.02471, 0.3175, 0.02471, 0.3175, 0.06701, 0.3481, 0.06701, 0.3481, 0.06065, 0.317, 0.06701, 0.3481, 0.06065, 0.317, 0.06065, 0.317, 0.08597, 0.3608, 0.08597, 0.3608, 0.06701, 0.3481, 0.08597, 0.3608, 0.06701, 0.3481, 0.06701, 0.3481, 0.1426, 0.36, 0.1426, 0.36, 0.08597, 0.3608, 0.1426, 0.36, 0.08597, 0.3608, 0.08597, 0.3608, 0.1667, 0.3439, 0.1667, 0.3439, 0.1426, 0.36, 0.1667, 0.3439, 0.1426, 0.36, 0.1426, 0.36, 0.1746, 0.3154, 0.1746, 0.3154, 0.1667, 0.3439, 0.1746, 0.3154, 0.1667, 0.3439, 0.1667, 0.3439, 0.1924, 0.3151, 0.1924, 0.3151, 0.1746, 0.3154, 0.1924, 0.3151, 0.1746, 0.3154, 0.1746, 0.3154, 0.1929, 0.3541, 0.1931, 0.3708, 0.1924, 0.3151, 0.1929, 0.3541, 0.1924, 0.3151, 0.1924, 0.3151, 0.1761, 0.375, 0.1763, 0.3917, 0.1931, 0.3708, 0.1761, 0.375, 0.1931, 0.3708, 0.1929, 0.3541, 0.1552, 0.3794, 0.1554, 0.3961, 0.1763, 0.3917, 0.1552, 0.3794, 0.1763, 0.3917, 0.1761, 0.375, 0.04815, 0.3809, 0.04835, 0.3976, 0.1554, 0.3961, 0.04815, 0.3809, 0.1554, 0.3961, 0.1552, 0.3794, 0.06065, 0.317, 0.06065, 0.317, 0.02471, 0.3175, 0.06065, 0.317, 0.02471, 0.3175, 0.02471, 0.3175, 0.06701, 0.3481, 0.06701, 0.3481, 0.06065, 0.317, 0.06701, 0.3481, 0.06065, 0.317, 0.06065, 0.317, 0.08597, 0.3608, 0.08597, 0.3608, 0.06701, 0.3481, 0.08597, 0.3608, 0.06701, 0.3481, 0.06701, 0.3481, 0.1426, 0.36, 0.1426, 0.36, 0.08597, 0.3608, 0.1426, 0.36, 0.08597, 0.3608, 0.08597, 0.3608, 0.1667, 0.3439, 0.1667, 0.3439, 0.1426, 0.36, 0.1667, 0.3439, 0.1426, 0.36, 0.1426, 0.36, 0.1746, 0.3154, 0.1746, 0.3154, 0.1667, 0.3439, 0.1746, 0.3154, 0.1667, 0.3439, 0.1667, 0.3439, 0.1924, 0.3151, 0.1924, 0.3151, 0.1746, 0.3154, 0.1924, 0.3151, 0.1746, 0.3154, 0.1746, 0.3154, 0.1667, 0.3439, 0.1426, 0.36, 0.1929, 0.3541, 0.1761, 0.375, 0.1929, 0.3541, 0.1426, 0.36, 0.1761, 0.375, 0.1426, 0.36, 0.1552, 0.3794, 0.1552, 0.3794, 0.1426, 0.36, 0.08597, 0.3608, 0.1552, 0.3794, 0.08597, 0.3608, 0.04815, 0.3809, 0.04815, 0.3809, 0.08597, 0.3608, 0.06701, 0.3481, 0.04815, 0.3809, 0.06701, 0.3481, 0.02974, 0.3584, 0.1746, 0.3154, 0.1667, 0.3439, 0.1929, 0.3541, 0.1746, 0.3154, 0.1929, 0.3541, 0.1924, 0.3151, 0.02974, 0.3584, 0.06701, 0.3481, 0.06065, 0.317, 0.02974, 0.3584, 0.06065, 0.317, 0.02471, 0.3175, 0.1924, 0.3151, 0.1931, 0.3708, 0.1931, 0.3708, 0.1924, 0.3151, 0.1931, 0.3708, 0.1924, 0.3151, 0.1931, 0.3708, 0.1763, 0.3917, 0.1763, 0.3917, 0.1931, 0.3708, 0.1763, 0.3917, 0.1931, 0.3708, 0.1763, 0.3917, 0.1554, 0.3961, 0.1554, 0.3961, 0.1763, 0.3917, 0.1554, 0.3961, 0.1763, 0.3917, 0.1554, 0.3961, 0.04835, 0.3976, 0.04835, 0.3976, 0.1554, 0.3961, 0.04835, 0.3976, 0.1554, 0.3961, 0.02471, 0.3175, 0.06065, 0.317, 0.06065, 0.317, 0.02471, 0.3175, 0.06065, 0.317, 0.02471, 0.3175, 0.06065, 0.317, 0.06701, 0.3481, 0.06701, 0.3481, 0.06065, 0.317, 0.06701, 0.3481, 0.06065, 0.317, 0.06701, 0.3481, 0.08597, 0.3608, 0.08597, 0.3608, 0.06701, 0.3481, 0.08597, 0.3608, 0.06701, 0.3481, 0.08597, 0.3608, 0.1426, 0.36, 0.1426, 0.36, 0.08597, 0.3608, 0.1426, 0.36, 0.08597, 0.3608, 0.1426, 0.36, 0.1667, 0.3439, 0.1667, 0.3439, 0.1426, 0.36, 0.1667, 0.3439, 0.1426, 0.36, 0.1667, 0.3439, 0.1746, 0.3154, 0.1746, 0.3154, 0.1667, 0.3439, 0.1746, 0.3154, 0.1667, 0.3439, 0.1746, 0.3154, 0.1924, 0.3151, 0.1924, 0.3151, 0.1746, 0.3154, 0.1924, 0.3151, 0.1746, 0.3154, 0.1924, 0.3151, 0.1931, 0.3708, 0.1929, 0.3541, 0.1924, 0.3151, 0.1929, 0.3541, 0.1924, 0.3151, 0.1931, 0.3708, 0.1763, 0.3917, 0.1761, 0.375, 0.1931, 0.3708, 0.1761, 0.375, 0.1929, 0.3541, 0.1763, 0.3917, 0.1554, 0.3961, 0.1552, 0.3794, 0.1763, 0.3917, 0.1552, 0.3794, 0.1761, 0.375, 0.1554, 0.3961, 0.04835, 0.3976, 0.04815, 0.3809, 0.1554, 0.3961, 0.04815, 0.3809, 0.1552, 0.3794, 0.02471, 0.3175, 0.06065, 0.317, 0.06065, 0.317, 0.02471, 0.3175, 0.06065, 0.317, 0.02471, 0.3175, 0.06065, 0.317, 0.06701, 0.3481, 0.06701, 0.3481, 0.06065, 0.317, 0.06701, 0.3481, 0.06065, 0.317, 0.06701, 0.3481, 0.08597, 0.3608, 0.08597, 0.3608, 0.06701, 0.3481, 0.08597, 0.3608, 0.06701, 0.3481, 0.08597, 0.3608, 0.1426, 0.36, 0.1426, 0.36, 0.08597, 0.3608, 0.1426, 0.36, 0.08597, 0.3608, 0.1426, 0.36, 0.1667, 0.3439, 0.1667, 0.3439, 0.1426, 0.36, 0.1667, 0.3439, 0.1426, 0.36, 0.1667, 0.3439, 0.1746, 0.3154, 0.1746, 0.3154, 0.1667, 0.3439, 0.1746, 0.3154, 0.1667, 0.3439, 0.1746, 0.3154, 0.1924, 0.3151, 0.1924, 0.3151, 0.1746, 0.3154, 0.1924, 0.3151, 0.1746, 0.3154, 0.1426, 0.36, 0.1667, 0.3439, 0.1929, 0.3541, 0.1426, 0.36, 0.1929, 0.3541, 0.1761, 0.375, 0.1426, 0.36, 0.1761, 0.375, 0.1552, 0.3794, 0.08597, 0.3608, 0.1426, 0.36, 0.1552, 0.3794, 0.08597, 0.3608, 0.1552, 0.3794, 0.04815, 0.3809, 0.06701, 0.3481, 0.08597, 0.3608, 0.04815, 0.3809, 0.06701, 0.3481, 0.04815, 0.3809, 0.02974, 0.3584, 0.1929, 0.3541, 0.1667, 0.3439, 0.1746, 0.3154, 0.1929, 0.3541, 0.1746, 0.3154, 0.1924, 0.3151, 0.06065, 0.317, 0.06701, 0.3481, 0.02974, 0.3584, 0.06065, 0.317, 0.02974, 0.3584, 0.02471, 0.3175, 0.2728, 0.3081, 0.4353, 0.3058, 0.4353, 0.3058, 0.2728, 0.3081, 0.4353, 0.3058, 0.2728, 0.3081, 0.2728, 0.3081, 0.4353, 0.3058, 0.4353, 0.3058, 0.2728, 0.3081, 0.4353, 0.3058, 0.2728, 0.3081, 0.2728, 0.3081, 0.4353, 0.3058, 0.4353, 0.3058, 0.2728, 0.3081, 0.4353, 0.3058, 0.2728, 0.3081, 0.02235, 0.3194, 0.02235, 0.3194, 0.2758, 0.3159, 0.02235, 0.3194, 0.2758, 0.3159, 0.2758, 0.3159, 0.5771, 0.4243, 0.5917, 0.3052, 0.4353, 0.3074, 0.5771, 0.4243, 0.4353, 0.3074, 0.4368, 0.4289, 0.5917, 0.3052, 0.5771, 0.4243, 0.4368, 0.4289, 0.5917, 0.3052, 0.4368, 0.4289, 0.4353, 0.3074, 0.5793, 0.422, 0.5025, 0.3534, 0.5541, 0.3527, 0.5793, 0.422, 0.5541, 0.3527, 0.5726, 0.3428, 0.5793, 0.422, 0.5726, 0.3428, 0.5991, 0.3788, 0.2725, 0.3092, 0.5025, 0.3534, 0.5793, 0.422, 0.2725, 0.3092, 0.5793, 0.422, 0.2739, 0.4263, 0.5025, 0.3534, 0.5792, 0.4137, 0.5541, 0.3527, 0.5726, 0.3428, 0.5541, 0.3527, 0.5792, 0.4137, 0.5726, 0.3428, 0.5792, 0.4137, 0.5991, 0.3788, 0.5792, 0.4137, 0.5025, 0.3534, 0.2725, 0.3139, 0.5792, 0.4137, 0.2725, 0.3139, 0.2738, 0.418, 0.5025, 0.3534, 0.5793, 0.422, 0.5541, 0.3527, 0.5726, 0.3428, 0.5541, 0.3527, 0.5793, 0.422, 0.5726, 0.3428, 0.5793, 0.422, 0.5991, 0.3788, 0.5793, 0.422, 0.5025, 0.3534, 0.2725, 0.3092, 0.5793, 0.422, 0.2725, 0.3092, 0.2739, 0.4263, 0.5792, 0.4137, 0.5025, 0.3534, 0.5541, 0.3527, 0.5792, 0.4137, 0.5541, 0.3527, 0.5726, 0.3428, 0.5792, 0.4137, 0.5726, 0.3428, 0.5991, 0.3788, 0.2725, 0.3139, 0.5025, 0.3534, 0.5792, 0.4137, 0.2725, 0.3139, 0.5792, 0.4137, 0.2738, 0.418, 0.2741, 0.4213, 0.408, 0.4911, 0.4368, 0.4309, 0.2741, 0.4213, 0.4368, 0.4309, 0.2728, 0.3081, 0.2728, 0.3081, 0.4368, 0.4309, 0.4353, 0.3058, 0.4353, 0.3058, 0.4368, 0.4309, 0.437, 0.443, 0.4353, 0.3058, 0.437, 0.443, 0.4353, 0.3058, 0.4353, 0.3058, 0.437, 0.443, 0.437, 0.443, 0.4353, 0.3058, 0.437, 0.443, 0.4353, 0.3058, 0.4353, 0.3058, 0.437, 0.443, 0.4368, 0.4309, 0.4353, 0.3058, 0.4368, 0.4309, 0.4353, 0.3058, 0.408, 0.4911, 0.2741, 0.4213, 0.4368, 0.4309, 0.4368, 0.4309, 0.2741, 0.4213, 0.2728, 0.3081, 0.4368, 0.4309, 0.2728, 0.3081, 0.4353, 0.3058])
me_body_prm0_material_1.materials.append(mat_material_1)
me_body_prm0_material_1.use_remesh_preserve_volume = False
me_body_prm0_material_1.use_remesh_preserve_attributes = False
me_body_prm0_material_1.use_mirror_vertex_groups = False
me_body_prm0_material_1.update()

# ---- objects
ob_body_prm0_material_1 = bpy.data.objects.new('body.prm0_Material#1', me_body_prm0_material_1)
ob_lamp = bpy.data.objects.new('Lamp', light_spot)
ob_camera = bpy.data.objects.new('Camera', cam_camera)

# ---- transforms, parenting, visibility, modifiers, constraints
ob_body_prm0_material_1.location = (0.0, 0.0, 0.0)
ob_body_prm0_material_1.rotation_euler = (0.0, -0.0, 3.142)
ob_body_prm0_material_1.lock_rotations_4d = False
ob_body_prm0_material_1.empty_display_type = 'ARROWS'
ob_body_prm0_material_1.lineart.crease_threshold = 0.0
ob_lamp.location = (4.076, 1.005, 5.904)
ob_lamp.rotation_euler = (0.6503, 0.05522, 1.866)
ob_lamp.lock_rotations_4d = False
ob_lamp.empty_display_type = 'ARROWS'
ob_lamp.color = (0.0, 0.0, 0.0, 0.0)
ob_lamp.lineart.crease_threshold = 0.0
ob_camera.location = (7.481, -6.508, 5.344)
ob_camera.rotation_euler = (1.109, 0.01082, 0.8149)
ob_camera.lock_rotations_4d = False
ob_camera.empty_display_type = 'ARROWS'
ob_camera.color = (0.0, 0.0, 0.0, 0.0)
ob_camera.display_type = 'WIRE'
ob_camera.lineart.crease_threshold = 0.0

# ---- collection membership
col_collection_1.objects.link(ob_body_prm0_material_1)
col_collection_1.objects.link(ob_lamp)
col_collection_1.objects.link(ob_camera)

# ---- scene / render settings (as saved in the file)
scene.camera = ob_camera
scene.frame_start = 1; scene.frame_end = 250; scene.frame_set(1)
scene.render.engine = 'BLENDER_EEVEE_NEXT'
scene.render.image_settings.file_format = 'JPEG'
scene.render.image_settings.color_mode = 'RGB'
scene.render.image_settings.compression = 90
scene.render.resolution_x = 800
scene.render.resolution_y = 600
scene.render.pixel_aspect_x = 100.0
scene.render.pixel_aspect_y = 100.0
scene.render.fps = 25
scene.render.dither_intensity = 0.0
scene.render.use_compositing = False
scene.render.use_sequencer = False
scene.render.bake_margin = 2
scene.render.bake_bias = 0.0
scene.render.use_stamp_time = False
scene.render.use_stamp_date = False
scene.render.use_stamp_frame = False
scene.render.use_stamp_camera = False
scene.render.use_stamp_scene = False
scene.render.use_stamp_filename = False
scene.render.use_stamp_render_time = False
scene.render.stamp_font_size = 0
scene.cycles.use_denoising = False
scene.cycles.samples = 10
scene.cycles.sampling_pattern = 'TABULATED_SOBOL'
scene.cycles.light_sampling_threshold = 0.0
scene.cycles.use_adaptive_sampling = False
scene.cycles.use_light_tree = False
scene.cycles.blur_glossy = 0.0
scene.cycles.volume_bounces = 1
scene.cycles.pixel_filter_type = 'GAUSSIAN'
scene.cycles.sample_clamp_indirect = 0.0
scene.view_settings.view_transform = 'Raw'
bpy.context.view_layer.update()
